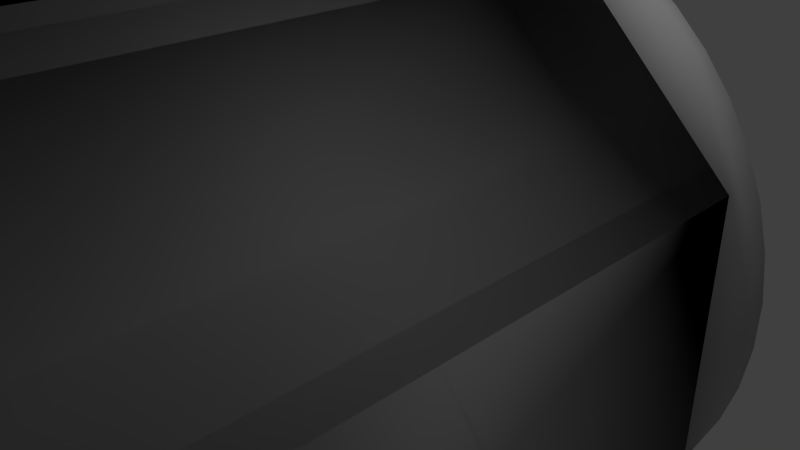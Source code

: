 # Source: Cockpit_Mesh.blend  (saved by Blender 2.75.0; exported with 4.5.12 LTS)
import bpy
from mathutils import Matrix  # noqa: F401  (used for matrix-valued properties, if any)

bpy.ops.wm.read_factory_settings(use_empty=True)
scene = bpy.context.scene
scene.name = 'Scene'

# ---- collections
col_collection_1 = bpy.data.collections.new('Collection 1'); scene.collection.children.link(col_collection_1)

# ---- materials (node trees are filled in below, after node groups)
mat_material_003 = bpy.data.materials.new('Material.003')
mat_material_003.alpha_threshold = 0.0
mat_material_003.use_transparent_shadow = False
mat_material_003.diffuse_color = (0.4672, 0.4672, 0.4672, 1.0)
mat_material_003.roughness = 0.5

# ---- material node trees

# ---- world
world_world = bpy.data.worlds.new('World'); scene.world = world_world
world_world.color = (0.05088, 0.05088, 0.05088)
world_world.use_sun_shadow = False
world_world.sun_shadow_jitter_overblur = 0.0
world_world.cycles.sampling_method = 'MANUAL'
world_world.cycles.sample_map_resolution = 256

# ---- cameras
cam_camera = bpy.data.cameras.new('Camera')
cam_camera.clip_end = 100.0
cam_camera.lens = 35.0
cam_camera.sensor_width = 32.0
cam_camera.sensor_height = 18.0
cam_camera.ortho_scale = 7.314
cam_camera.dof.focus_distance = 0.0
cam_camera.dof.aperture_fstop = 128.0

# ---- lights
light_lamp = bpy.data.lights.new('Lamp', 'POINT')
light_lamp.transmission_factor = 0.0
light_lamp.cutoff_distance = 30.0
light_lamp.energy = 100.0
light_lamp.shadow_buffer_clip_start = 1.001
light_lamp.shadow_soft_size = 0.1
light_lamp.shadow_maximum_resolution = 0.006
light_lamp.use_absolute_resolution = True
light_lamp.cycles.use_multiple_importance_sampling = False

# ---- meshes
me_mesh_003 = bpy.data.meshes.new('Mesh.003')
me_mesh_003.from_pydata([(-2.512, 2.392, -0.1708), (-2.466, 2.392, -0.5099), (-2.376, 2.392, -0.8322), (-2.248, 2.392, -1.135), (-2.082, 2.392, -1.415), (-1.884, 2.392, -1.67), (-1.655, 2.392, -1.897), (-1.399, 2.392, -2.093), (-1.12, 2.392, -2.255), (-0.8201, 2.392, -2.381), (-0.5029, 2.392, -2.467), (-0.1715, 2.392, -2.512), (0.1708, 2.392, -2.512), (0.5099, 2.392, -2.466), (0.8322, 2.392, -2.376), (1.135, 2.392, -2.248), (1.415, 2.392, -2.082), (1.67, 2.392, -1.884), (1.897, 2.392, -1.655), (2.093, 2.392, -1.399), (2.255, 2.392, -1.12), (2.381, 2.392, -0.8201), (2.467, 2.392, -0.5029), (2.512, 2.392, -0.1715), (2.512, 2.392, 0.1708), (2.466, 2.392, 0.5099), (2.376, 2.392, 0.8322), (2.248, 2.392, 1.135), (2.082, 2.392, 1.415), (1.884, 2.392, 1.67), (1.655, 2.392, 1.897), (1.399, 2.392, 2.093), (1.12, 2.392, 2.255), (0.8201, 2.392, 2.381), (0.5029, 2.392, 2.467), (0.1715, 2.392, 2.512), (-0.1708, 2.392, 2.512), (-0.5099, 2.392, 2.466), (-0.8322, 2.392, 2.376), (-1.135, 2.392, 2.248), (-1.415, 2.392, 2.082), (-1.67, 2.392, 1.884), (-1.897, 2.392, 1.655), (-2.093, 2.392, 1.399), (-2.255, 2.392, 1.12), (-2.381, 2.392, 0.8201), (-2.467, 2.392, 0.5029), (-2.512, 2.392, 0.1715), (-3.027, 2.005, -0.2058), (-2.971, 2.005, -0.6146), (-2.864, 2.005, -1.003), (-2.709, 2.005, -1.368), (-2.51, 2.005, -1.705), (-2.27, 2.005, -2.012), (-1.995, 2.005, -2.286), (-1.687, 2.005, -2.522), (-1.35, 2.005, -2.718), (-0.9884, 2.005, -2.869), (-0.6061, 2.005, -2.974), (-0.2067, 2.005, -3.027), (0.2058, 2.005, -3.027), (0.6146, 2.005, -2.971), (1.003, 2.005, -2.864), (1.368, 2.005, -2.709), (1.705, 2.005, -2.51), (2.012, 2.005, -2.27), (2.286, 2.005, -1.995), (2.522, 2.005, -1.687), (2.718, 2.005, -1.35), (2.869, 2.005, -0.9884), (2.974, 2.005, -0.6061), (3.027, 2.005, -0.2067), (3.027, 2.005, 0.2058), (2.971, 2.005, 0.6146), (2.864, 2.005, 1.003), (2.709, 2.005, 1.368), (2.51, 2.005, 1.705), (2.27, 2.005, 2.012), (1.995, 2.005, 2.286), (1.687, 2.005, 2.522), (1.35, 2.005, 2.718), (0.9884, 2.005, 2.869), (0.6061, 2.005, 2.974), (0.2067, 2.005, 3.027), (-0.2058, 2.005, 3.027), (-0.6146, 2.005, 2.971), (-1.003, 2.005, 2.864), (-1.368, 2.005, 2.709), (-1.705, 2.005, 2.51), (-2.012, 2.005, 2.27), (-2.286, 2.005, 1.995), (-2.522, 2.005, 1.687), (-2.718, 2.005, 1.35), (-2.869, 2.005, 0.9884), (-2.974, 2.005, 0.6061), (-3.027, 2.005, 0.2067), (1.16, 1.731, 2.863), (1.16, -4.213, 2.863), (2.835, 1.731, 1.188), (2.835, -4.213, 1.188), (2.835, 1.731, -1.18), (2.835, -4.213, -1.18), (1.16, 1.731, -2.855), (1.16, -4.213, -2.855), (-1.209, 1.731, -2.855), (-1.209, -4.213, -2.855), (-2.884, 1.731, -1.18), (-2.884, -4.213, -1.18), (-2.884, 1.731, 1.188), (-2.884, -4.213, 1.188), (-1.209, 1.731, 2.863), (-1.209, -4.213, 2.863), (-2.265, -4.213, -1.18), (-2.265, 1.731, -1.18), (-2.265, 1.731, 1.188), (-2.265, -4.213, 1.188), (-2.587, -4.213, 0.892), (-2.587, 1.731, 0.892), (-0.9123, 1.731, 2.567), (-0.9123, -4.213, 2.567), (1.16, -4.213, 2.863), (2.835, -4.213, 1.188), (2.835, -4.213, -1.18), (1.16, -4.213, -2.855), (-1.209, -4.213, -2.855), (-2.884, -4.213, -1.18), (-2.884, -4.213, 1.188), (-1.209, -4.213, 2.863), (-2.512, 2.576, -0.1708), (-2.466, 2.576, -0.5099), (-2.376, 2.576, -0.8322), (-2.248, 2.576, -1.135), (-2.082, 2.576, -1.415), (-1.884, 2.576, -1.67), (-1.655, 2.576, -1.897), (-1.399, 2.576, -2.093), (-1.12, 2.576, -2.255), (-0.8201, 2.576, -2.381), (-0.5029, 2.576, -2.467), (-0.1715, 2.576, -2.512), (0.1708, 2.576, -2.512), (0.5099, 2.576, -2.466), (0.8322, 2.576, -2.376), (1.135, 2.576, -2.248), (1.415, 2.576, -2.082), (1.67, 2.576, -1.884), (1.897, 2.576, -1.655), (2.093, 2.576, -1.399), (2.255, 2.576, -1.12), (2.381, 2.576, -0.8201), (2.467, 2.576, -0.5029), (2.512, 2.576, -0.1715), (2.512, 2.576, 0.1708), (2.466, 2.576, 0.5099), (2.376, 2.576, 0.8322), (2.248, 2.576, 1.135), (2.082, 2.576, 1.415), (1.884, 2.576, 1.67), (1.655, 2.576, 1.897), (1.399, 2.576, 2.093), (1.12, 2.576, 2.255), (0.8201, 2.576, 2.381), (0.5029, 2.576, 2.467), (0.1715, 2.576, 2.512), (-0.1708, 2.576, 2.512), (-0.5099, 2.576, 2.466), (-0.8322, 2.576, 2.376), (-1.135, 2.576, 2.248), (-1.415, 2.576, 2.082), (-1.67, 2.576, 1.884), (-1.897, 2.576, 1.655), (-2.093, 2.576, 1.399), (-2.255, 2.576, 1.12), (-2.381, 2.576, 0.8201), (-2.467, 2.576, 0.5029), (-2.512, 2.576, 0.1715), (-3.027, 2.19, -0.2058), (-2.971, 2.19, -0.6146), (-2.864, 2.19, -1.003), (-2.709, 2.19, -1.368), (-2.51, 2.19, -1.705), (-2.27, 2.19, -2.012), (-1.995, 2.19, -2.286), (-1.687, 2.19, -2.522), (-1.35, 2.19, -2.718), (-0.9884, 2.19, -2.869), (-0.6061, 2.19, -2.974), (-0.2067, 2.19, -3.027), (0.2058, 2.19, -3.027), (0.6146, 2.19, -2.971), (1.003, 2.19, -2.864), (1.368, 2.19, -2.709), (1.705, 2.19, -2.51), (2.012, 2.19, -2.27), (2.286, 2.19, -1.995), (2.522, 2.19, -1.687), (2.718, 2.19, -1.35), (2.869, 2.19, -0.9884), (2.974, 2.19, -0.6061), (3.027, 2.19, -0.2067), (3.027, 2.19, 0.2058), (2.971, 2.19, 0.6146), (2.864, 2.19, 1.003), (2.709, 2.19, 1.368), (2.51, 2.19, 1.705), (2.27, 2.19, 2.012), (1.995, 2.19, 2.286), (1.687, 2.19, 2.522), (1.35, 2.19, 2.718), (0.9884, 2.19, 2.869), (0.6061, 2.19, 2.974), (0.2067, 2.19, 3.027), (-0.2058, 2.19, 3.027), (-0.6146, 2.19, 2.971), (-1.003, 2.19, 2.864), (-1.368, 2.19, 2.709), (-1.705, 2.19, 2.51), (-2.012, 2.19, 2.27), (-2.286, 2.19, 1.995), (-2.522, 2.19, 1.687), (-2.718, 2.19, 1.35), (-2.869, 2.19, 0.9884), (-2.974, 2.19, 0.6061), (-3.027, 2.19, 0.2067)], [], [(87, 88, 216, 215), (9, 8, 136, 137), (35, 34, 162, 163), (60, 61, 189, 188), (86, 87, 215, 214), (8, 7, 135, 136), (34, 33, 161, 162), (59, 60, 188, 187), (85, 86, 214, 213), (7, 6, 134, 135), (33, 32, 160, 161), (58, 59, 187, 186), (84, 85, 213, 212), (6, 5, 133, 134), (32, 31, 159, 160), (57, 58, 186, 185), (83, 84, 212, 211), (5, 4, 132, 133), (31, 30, 158, 159), (56, 57, 185, 184), (82, 83, 211, 210), (4, 3, 131, 132), (30, 29, 157, 158), (55, 56, 184, 183), (81, 82, 210, 209), (3, 2, 130, 131), (29, 28, 156, 157), (54, 55, 183, 182), (80, 81, 209, 208), (2, 1, 129, 130), (28, 27, 155, 156), (53, 54, 182, 181), (79, 80, 208, 207), (1, 0, 128, 129), (27, 26, 154, 155), (52, 53, 181, 180), (78, 79, 207, 206), (26, 25, 153, 154), (51, 52, 180, 179), (77, 78, 206, 205), (25, 24, 152, 153), (50, 51, 179, 178), (76, 77, 205, 204), (24, 23, 151, 152), (49, 50, 178, 177), (75, 76, 204, 203), (23, 22, 150, 151), (48, 49, 177, 176), (96, 98, 99, 97), (98, 100, 101, 99), (100, 102, 103, 101), (102, 104, 105, 103), (104, 106, 107, 105), (107, 106, 113, 112), (110, 96, 97, 111), (111, 109, 116, 119), (49, 48, 106), (50, 106, 51), (51, 106, 52), (52, 106, 53), (106, 104, 53), (98, 96, 78), (83, 82, 96), (71, 70, 100), (75, 74, 98), (58, 104, 59), (104, 102, 59), (100, 98, 72), (96, 110, 84), (62, 102, 63), (63, 102, 64), (64, 102, 65), (65, 102, 100), (66, 100, 67), (67, 100, 68), (68, 100, 69), (106, 48, 95), (104, 54, 53), (71, 100, 72), (72, 98, 73), (104, 56, 55), (75, 98, 76), (76, 98, 77), (77, 98, 78), (78, 96, 79), (79, 96, 80), (80, 96, 81), (102, 60, 59), (102, 61, 60), (83, 96, 84), (84, 110, 85), (85, 110, 86), (86, 110, 87), (87, 110, 88), (88, 110, 89), (110, 108, 90), (90, 108, 91), (91, 108, 92), (92, 108, 93), (93, 108, 94), (94, 108, 95), (108, 106, 95), (104, 55, 54), (50, 49, 106), (58, 57, 104), (62, 61, 102), (66, 65, 100), (69, 100, 70), (73, 98, 74), (81, 96, 82), (89, 110, 90), (104, 57, 56), (113, 114, 115, 112), (108, 109, 115, 114), (106, 108, 114, 113), (109, 107, 112, 115), (117, 118, 119, 116), (109, 108, 117, 116), (110, 111, 119, 118), (108, 110, 118, 117), (107, 109, 126, 125), (103, 105, 124, 123), (109, 111, 127, 126), (99, 101, 122, 121), (105, 107, 125, 124), (111, 97, 120, 127), (97, 99, 121, 120), (101, 103, 123, 122), (98, 121, 122, 100), (100, 122, 123, 102), (102, 123, 124, 104), (104, 124, 125, 106), (106, 125, 126, 108), (108, 126, 127, 110), (110, 127, 120, 96), (96, 120, 121, 98), (160, 159, 207, 208), (147, 146, 194, 195), (174, 173, 221, 222), (134, 133, 181, 182), (161, 160, 208, 209), (148, 147, 195, 196), (175, 174, 222, 223), (135, 134, 182, 183), (162, 161, 209, 210), (149, 148, 196, 197), (128, 175, 223, 176), (136, 135, 183, 184), (163, 162, 210, 211), (150, 149, 197, 198), (137, 136, 184, 185), (164, 163, 211, 212), (151, 150, 198, 199), (138, 137, 185, 186), (165, 164, 212, 213), (152, 151, 199, 200), (139, 138, 186, 187), (166, 165, 213, 214), (153, 152, 200, 201), (140, 139, 187, 188), (167, 166, 214, 215), (154, 153, 201, 202), (141, 140, 188, 189), (168, 167, 215, 216), (155, 154, 202, 203), (142, 141, 189, 190), (169, 168, 216, 217), (129, 128, 176, 177), (156, 155, 203, 204), (143, 142, 190, 191), (170, 169, 217, 218), (130, 129, 177, 178), (157, 156, 204, 205), (144, 143, 191, 192), (171, 170, 218, 219), (131, 130, 178, 179), (158, 157, 205, 206), (145, 144, 192, 193), (172, 171, 219, 220), (132, 131, 179, 180), (159, 158, 206, 207), (146, 145, 193, 194), (173, 172, 220, 221), (133, 132, 180, 181), (61, 62, 190, 189), (36, 35, 163, 164), (10, 9, 137, 138), (88, 89, 217, 216), (62, 63, 191, 190), (37, 36, 164, 165), (11, 10, 138, 139), (89, 90, 218, 217), (63, 64, 192, 191), (38, 37, 165, 166), (12, 11, 139, 140), (90, 91, 219, 218), (64, 65, 193, 192), (39, 38, 166, 167), (13, 12, 140, 141), (91, 92, 220, 219), (65, 66, 194, 193), (40, 39, 167, 168), (14, 13, 141, 142), (92, 93, 221, 220), (66, 67, 195, 194), (41, 40, 168, 169), (15, 14, 142, 143), (93, 94, 222, 221), (67, 68, 196, 195), (42, 41, 169, 170), (16, 15, 143, 144), (94, 95, 223, 222), (68, 69, 197, 196), (43, 42, 170, 171), (17, 16, 144, 145), (95, 48, 176, 223), (69, 70, 198, 197), (44, 43, 171, 172), (18, 17, 145, 146), (70, 71, 199, 198), (45, 44, 172, 173), (19, 18, 146, 147), (71, 72, 200, 199), (46, 45, 173, 174), (20, 19, 147, 148), (72, 73, 201, 200), (47, 46, 174, 175), (21, 20, 148, 149), (73, 74, 202, 201), (0, 47, 175, 128), (22, 21, 149, 150), (74, 75, 203, 202), (0, 106, 47), (106, 108, 47), (36, 37, 110), (45, 108, 44), (44, 108, 43), (43, 108, 42), (110, 41, 108), (41, 110, 40), (40, 110, 39), (39, 110, 38), (96, 36, 110), (104, 10, 11), (36, 96, 35), (35, 96, 34), (106, 3, 4), (106, 2, 3), (32, 96, 31), (31, 96, 30), (30, 98, 29), (29, 98, 28), (28, 98, 27), (27, 98, 26), (100, 24, 98), (108, 46, 47), (24, 100, 23), (23, 100, 22), (22, 100, 21), (21, 100, 20), (20, 100, 19), (19, 100, 18), (100, 102, 17), (17, 102, 16), (16, 102, 15), (15, 102, 14), (14, 102, 13), (13, 102, 12), (12, 102, 11), (102, 104, 11), (96, 98, 30), (9, 104, 8), (8, 104, 7), (7, 104, 6), (6, 104, 5), (104, 106, 5), (41, 42, 108), (24, 25, 98), (106, 4, 5), (1, 106, 0), (45, 46, 108), (38, 110, 37), (34, 96, 33), (26, 98, 25), (18, 100, 17), (9, 10, 104), (1, 2, 106), (32, 33, 96), (122, 121, 120, 127, 126, 125, 124, 123)])
me_mesh_003.polygons.foreach_set('use_smooth', [1, 0, 0, 1, 1, 0, 0, 1, 1, 0, 0, 1, 1, 0, 0, 1, 1, 0, 0, 1, 1, 0, 0, 1, 1, 0, 0, 1, 1, 0, 0, 1, 1, 0, 0, 1, 1, 0, 1, 1, 0, 1, 1, 0, 1, 1, 0, 1, 0, 0, 0, 0, 0, 0, 0, 0, 1, 1, 1, 1, 1, 1, 1, 1, 1, 1, 1, 1, 1, 1, 1, 1, 1, 1, 1, 1, 1, 1, 1, 1, 1, 1, 1, 1, 1, 1, 1, 1, 1, 1, 1, 1, 1, 1, 1, 1, 1, 1, 1, 1, 1, 1, 1, 1, 1, 1, 1, 1, 1, 1, 1, 1, 0, 0, 1, 0, 0, 0, 0, 1, 0, 0, 0, 0, 0, 0, 0, 0, 1, 1, 1, 1, 1, 1, 1, 1, 1, 1, 1, 1, 1, 1, 1, 1, 1, 1, 1, 1, 1, 1, 1, 1, 1, 1, 1, 1, 1, 1, 1, 1, 1, 1, 1, 1, 1, 1, 1, 1, 1, 1, 1, 1, 1, 1, 1, 1, 1, 1, 1, 1, 1, 1, 1, 1, 1, 0, 0, 1, 1, 0, 0, 1, 1, 0, 0, 1, 1, 0, 0, 1, 1, 0, 0, 1, 1, 0, 0, 1, 1, 0, 0, 1, 1, 0, 0, 1, 1, 0, 0, 1, 0, 0, 1, 0, 0, 1, 0, 0, 1, 0, 0, 1, 0, 0, 0, 0, 0, 0, 0, 0, 0, 0, 0, 0, 0, 0, 0, 0, 0, 0, 0, 0, 0, 0, 0, 0, 0, 0, 0, 0, 0, 0, 0, 0, 0, 0, 0, 0, 0, 0, 0, 0, 0, 0, 0, 0, 0, 0, 0, 0, 0, 0, 0, 0, 0, 0, 0, 0, 0])
me_mesh_003.materials.append(mat_material_003)
me_mesh_003.use_remesh_preserve_volume = False
me_mesh_003.use_remesh_preserve_attributes = False
me_mesh_003.use_mirror_vertex_groups = False
me_mesh_003.update()
me_mesh = bpy.data.meshes.new('Mesh')
me_mesh.from_pydata([(-1.062, 2.481, -0.0722), (-1.042, 2.481, -0.2156), (-1.005, 2.481, -0.3519), (-0.9503, 2.481, -0.4798), (-0.8804, 2.481, -0.5982), (-0.7965, 2.481, -0.706), (-0.6997, 2.481, -0.8018), (-0.5917, 2.481, -0.8847), (-0.4735, 2.481, -0.9533), (-0.3467, 2.481, -1.007), (-0.2126, 2.481, -1.043), (-0.07251, 2.481, -1.062), (0.0722, 2.481, -1.062), (0.2156, 2.481, -1.042), (0.3519, 2.481, -1.005), (0.4798, 2.481, -0.9503), (0.5982, 2.481, -0.8804), (0.706, 2.481, -0.7965), (0.8018, 2.481, -0.6997), (0.8847, 2.481, -0.5917), (0.9533, 2.481, -0.4735), (1.007, 2.481, -0.3467), (1.043, 2.481, -0.2126), (1.062, 2.481, -0.07251), (1.062, 2.481, 0.0722), (1.042, 2.481, 0.2156), (1.005, 2.481, 0.3519), (0.9503, 2.481, 0.4798), (0.8804, 2.481, 0.5982), (0.7965, 2.481, 0.706), (0.6997, 2.481, 0.8018), (0.5917, 2.481, 0.8847), (0.4735, 2.481, 0.9533), (0.3467, 2.481, 1.007), (0.2126, 2.481, 1.043), (0.07251, 2.481, 1.062), (-0.0722, 2.481, 1.062), (-0.2156, 2.481, 1.042), (-0.3519, 2.481, 1.005), (-0.4798, 2.481, 0.9503), (-0.5982, 2.481, 0.8804), (-0.706, 2.481, 0.7965), (-0.8018, 2.481, 0.6997), (-0.8847, 2.481, 0.5917), (-0.9533, 2.481, 0.4735), (-1.007, 2.481, 0.3467), (-1.043, 2.481, 0.2126), (-1.062, 2.481, 0.07251), (-1.062, 2.611, -0.0722), (-1.042, 2.611, -0.2156), (-1.005, 2.611, -0.3519), (-0.9503, 2.611, -0.4798), (-0.8804, 2.611, -0.5982), (-0.7965, 2.611, -0.706), (-0.6997, 2.611, -0.8018), (-0.5917, 2.611, -0.8847), (-0.4735, 2.611, -0.9533), (-0.3467, 2.611, -1.007), (-0.2126, 2.611, -1.043), (-0.07251, 2.611, -1.062), (0.0722, 2.611, -1.062), (0.2156, 2.611, -1.042), (0.3519, 2.611, -1.005), (0.4798, 2.611, -0.9503), (0.5982, 2.611, -0.8804), (0.706, 2.611, -0.7965), (0.8018, 2.611, -0.6997), (0.8847, 2.611, -0.5917), (0.9533, 2.611, -0.4735), (1.007, 2.611, -0.3467), (1.043, 2.611, -0.2126), (1.062, 2.611, -0.07251), (1.062, 2.611, 0.0722), (1.042, 2.611, 0.2156), (1.005, 2.611, 0.3519), (0.9503, 2.611, 0.4798), (0.8804, 2.611, 0.5982), (0.7965, 2.611, 0.706), (0.6997, 2.611, 0.8018), (0.5917, 2.611, 0.8847), (0.4735, 2.611, 0.9533), (0.3467, 2.611, 1.007), (0.2126, 2.611, 1.043), (0.07251, 2.611, 1.062), (-0.0722, 2.611, 1.062), (-0.2156, 2.611, 1.042), (-0.3519, 2.611, 1.005), (-0.4798, 2.611, 0.9503), (-0.5982, 2.611, 0.8804), (-0.706, 2.611, 0.7965), (-0.8018, 2.611, 0.6997), (-0.8847, 2.611, 0.5917), (-0.9533, 2.611, 0.4735), (-1.007, 2.611, 0.3467), (-1.043, 2.611, 0.2126), (-1.062, 2.611, 0.07251), (-0.9522, 2.487, -0.06474), (-0.9347, 2.487, -0.1933), (-0.901, 2.487, -0.3155), (-0.8521, 2.487, -0.4302), (-0.7895, 2.487, -0.5364), (-0.7142, 2.487, -0.633), (-0.6275, 2.487, -0.719), (-0.5305, 2.487, -0.7933), (-0.4246, 2.487, -0.8548), (-0.3109, 2.487, -0.9025), (-0.1906, 2.487, -0.9354), (-0.06502, 2.487, -0.9523), (0.06474, 2.487, -0.9522), (0.1933, 2.487, -0.9347), (0.3155, 2.487, -0.901), (0.4302, 2.487, -0.8521), (0.5364, 2.487, -0.7895), (0.633, 2.487, -0.7142), (0.719, 2.487, -0.6275), (0.7933, 2.487, -0.5305), (0.8548, 2.487, -0.4246), (0.9025, 2.487, -0.3109), (0.9354, 2.487, -0.1906), (0.9523, 2.487, -0.06502), (0.9522, 2.487, 0.06474), (0.9347, 2.487, 0.1933), (0.901, 2.487, 0.3155), (0.8521, 2.487, 0.4302), (0.7895, 2.487, 0.5364), (0.7142, 2.487, 0.633), (0.6275, 2.487, 0.719), (0.5305, 2.487, 0.7933), (0.4246, 2.487, 0.8548), (0.3109, 2.487, 0.9025), (0.1906, 2.487, 0.9354), (0.06502, 2.487, 0.9523), (-0.06474, 2.487, 0.9522), (-0.1933, 2.487, 0.9347), (-0.3155, 2.487, 0.901), (-0.4302, 2.487, 0.8521), (-0.5364, 2.487, 0.7895), (-0.633, 2.487, 0.7142), (-0.719, 2.487, 0.6275), (-0.7933, 2.487, 0.5305), (-0.8548, 2.487, 0.4246), (-0.9025, 2.487, 0.3109), (-0.9354, 2.487, 0.1906), (-0.9523, 2.487, 0.06502), (-0.9522, 2.604, -0.06474), (-0.9347, 2.604, -0.1933), (-0.901, 2.604, -0.3155), (-0.8521, 2.604, -0.4302), (-0.7895, 2.604, -0.5364), (-0.7142, 2.604, -0.633), (-0.6275, 2.604, -0.719), (-0.5305, 2.604, -0.7933), (-0.4246, 2.604, -0.8548), (-0.3109, 2.604, -0.9025), (-0.1906, 2.604, -0.9354), (-0.06502, 2.604, -0.9523), (0.06474, 2.604, -0.9522), (0.1933, 2.604, -0.9347), (0.3155, 2.604, -0.901), (0.4302, 2.604, -0.8521), (0.5364, 2.604, -0.7895), (0.633, 2.604, -0.7142), (0.719, 2.604, -0.6275), (0.7933, 2.604, -0.5305), (0.8548, 2.604, -0.4246), (0.9025, 2.604, -0.3109), (0.9354, 2.604, -0.1906), (0.9523, 2.604, -0.06502), (0.9522, 2.604, 0.06474), (0.9347, 2.604, 0.1933), (0.901, 2.604, 0.3155), (0.8521, 2.604, 0.4302), (0.7895, 2.604, 0.5364), (0.7142, 2.604, 0.633), (0.6275, 2.604, 0.719), (0.5305, 2.604, 0.7933), (0.4246, 2.604, 0.8548), (0.3109, 2.604, 0.9025), (0.1906, 2.604, 0.9354), (0.06502, 2.604, 0.9523), (-0.06474, 2.604, 0.9522), (-0.1933, 2.604, 0.9347), (-0.3155, 2.604, 0.901), (-0.4302, 2.604, 0.8521), (-0.5364, 2.604, 0.7895), (-0.633, 2.604, 0.7142), (-0.719, 2.604, 0.6275), (-0.7933, 2.604, 0.5305), (-0.8548, 2.604, 0.4246), (-0.9025, 2.604, 0.3109), (-0.9354, 2.604, 0.1906), (-0.9523, 2.604, 0.06502), (-2.512, 2.392, -0.1708), (-2.466, 2.392, -0.5099), (-2.376, 2.392, -0.8322), (-2.248, 2.392, -1.135), (-2.082, 2.392, -1.415), (-1.884, 2.392, -1.67), (-1.655, 2.392, -1.897), (-1.399, 2.392, -2.093), (-1.12, 2.392, -2.255), (-0.8201, 2.392, -2.381), (-0.5029, 2.392, -2.467), (-0.1715, 2.392, -2.512), (0.1708, 2.392, -2.512), (0.5099, 2.392, -2.466), (0.8322, 2.392, -2.376), (1.135, 2.392, -2.248), (1.415, 2.392, -2.082), (1.67, 2.392, -1.884), (1.897, 2.392, -1.655), (2.093, 2.392, -1.399), (2.255, 2.392, -1.12), (2.381, 2.392, -0.8201), (2.467, 2.392, -0.5029), (2.512, 2.392, -0.1715), (2.512, 2.392, 0.1708), (2.466, 2.392, 0.5099), (2.376, 2.392, 0.8322), (2.248, 2.392, 1.135), (2.082, 2.392, 1.415), (1.884, 2.392, 1.67), (1.655, 2.392, 1.897), (1.399, 2.392, 2.093), (1.12, 2.392, 2.255), (0.8201, 2.392, 2.381), (0.5029, 2.392, 2.467), (0.1715, 2.392, 2.512), (-0.1708, 2.392, 2.512), (-0.5099, 2.392, 2.466), (-0.8322, 2.392, 2.376), (-1.135, 2.392, 2.248), (-1.415, 2.392, 2.082), (-1.67, 2.392, 1.884), (-1.897, 2.392, 1.655), (-2.093, 2.392, 1.399), (-2.255, 2.392, 1.12), (-2.381, 2.392, 0.8201), (-2.467, 2.392, 0.5029), (-2.512, 2.392, 0.1715), (-2.512, 2.7, -0.1708), (-2.466, 2.7, -0.5099), (-2.376, 2.7, -0.8322), (-2.248, 2.7, -1.135), (-2.082, 2.7, -1.415), (-1.884, 2.7, -1.67), (-1.655, 2.7, -1.897), (-1.399, 2.7, -2.093), (-1.12, 2.7, -2.255), (-0.8201, 2.7, -2.381), (-0.5029, 2.7, -2.467), (-0.1715, 2.7, -2.512), (0.1708, 2.7, -2.512), (0.5099, 2.7, -2.466), (0.8322, 2.7, -2.376), (1.135, 2.7, -2.248), (1.415, 2.7, -2.082), (1.67, 2.7, -1.884), (1.897, 2.7, -1.655), (2.093, 2.7, -1.399), (2.255, 2.7, -1.12), (2.381, 2.7, -0.8201), (2.467, 2.7, -0.5029), (2.512, 2.7, -0.1715), (2.512, 2.7, 0.1708), (2.466, 2.7, 0.5099), (2.376, 2.7, 0.8322), (2.248, 2.7, 1.135), (2.082, 2.7, 1.415), (1.884, 2.7, 1.67), (1.655, 2.7, 1.897), (1.399, 2.7, 2.093), (1.12, 2.7, 2.255), (0.8201, 2.7, 2.381), (0.5029, 2.7, 2.467), (0.1715, 2.7, 2.512), (-0.1708, 2.7, 2.512), (-0.5099, 2.7, 2.466), (-0.8322, 2.7, 2.376), (-1.135, 2.7, 2.248), (-1.415, 2.7, 2.082), (-1.67, 2.7, 1.884), (-1.897, 2.7, 1.655), (-2.093, 2.7, 1.399), (-2.255, 2.7, 1.12), (-2.381, 2.7, 0.8201), (-2.467, 2.7, 0.5029), (-2.512, 2.7, 0.1715), (-2.252, 2.408, -0.1531), (-2.211, 2.408, -0.4573), (-2.131, 2.408, -0.7463), (-2.016, 2.408, -1.018), (-1.867, 2.408, -1.269), (-1.689, 2.408, -1.497), (-1.484, 2.408, -1.701), (-1.255, 2.408, -1.876), (-1.004, 2.408, -2.022), (-0.7354, 2.408, -2.135), (-0.4509, 2.408, -2.212), (-0.1538, 2.408, -2.252), (0.1531, 2.408, -2.252), (0.4573, 2.408, -2.211), (0.7463, 2.408, -2.131), (1.018, 2.408, -2.016), (1.269, 2.408, -1.867), (1.497, 2.408, -1.689), (1.701, 2.408, -1.484), (1.876, 2.408, -1.255), (2.022, 2.408, -1.004), (2.135, 2.408, -0.7354), (2.212, 2.408, -0.4509), (2.252, 2.408, -0.1538), (2.252, 2.408, 0.1531), (2.211, 2.408, 0.4573), (2.131, 2.408, 0.7463), (2.016, 2.408, 1.018), (1.867, 2.408, 1.269), (1.689, 2.408, 1.497), (1.484, 2.408, 1.701), (1.255, 2.408, 1.876), (1.004, 2.408, 2.022), (0.7354, 2.408, 2.135), (0.4509, 2.408, 2.212), (0.1538, 2.408, 2.252), (-0.1531, 2.408, 2.252), (-0.4573, 2.408, 2.211), (-0.7463, 2.408, 2.131), (-1.018, 2.408, 2.016), (-1.269, 2.408, 1.867), (-1.497, 2.408, 1.689), (-1.701, 2.408, 1.484), (-1.876, 2.408, 1.255), (-2.022, 2.408, 1.004), (-2.135, 2.408, 0.7354), (-2.212, 2.408, 0.4509), (-2.252, 2.408, 0.1538), (-2.252, 2.684, -0.1531), (-2.211, 2.684, -0.4573), (-2.131, 2.684, -0.7463), (-2.016, 2.684, -1.018), (-1.867, 2.684, -1.269), (-1.689, 2.684, -1.497), (-1.484, 2.684, -1.701), (-1.255, 2.684, -1.876), (-1.004, 2.684, -2.022), (-0.7354, 2.684, -2.135), (-0.4509, 2.684, -2.212), (-0.1538, 2.684, -2.252), (0.1531, 2.684, -2.252), (0.4573, 2.684, -2.211), (0.7463, 2.684, -2.131), (1.018, 2.684, -2.016), (1.269, 2.684, -1.867), (1.497, 2.684, -1.689), (1.701, 2.684, -1.484), (1.876, 2.684, -1.255), (2.022, 2.684, -1.004), (2.135, 2.684, -0.7354), (2.212, 2.684, -0.4509), (2.252, 2.684, -0.1538), (2.252, 2.684, 0.1531), (2.211, 2.684, 0.4573), (2.131, 2.684, 0.7463), (2.016, 2.684, 1.018), (1.867, 2.684, 1.269), (1.689, 2.684, 1.497), (1.484, 2.684, 1.701), (1.255, 2.684, 1.876), (1.004, 2.684, 2.022), (0.7354, 2.684, 2.135), (0.4509, 2.684, 2.212), (0.1538, 2.684, 2.252), (-0.1531, 2.684, 2.252), (-0.4573, 2.684, 2.211), (-0.7463, 2.684, 2.131), (-1.018, 2.684, 2.016), (-1.269, 2.684, 1.867), (-1.497, 2.684, 1.689), (-1.701, 2.684, 1.484), (-1.876, 2.684, 1.255), (-2.022, 2.684, 1.004), (-2.135, 2.684, 0.7354), (-2.212, 2.684, 0.4509), (-2.252, 2.684, 0.1538)], [], [(96, 97, 145, 144), (143, 96, 144, 191), (142, 143, 191, 190), (141, 142, 190, 189), (140, 141, 189, 188), (139, 140, 188, 187), (138, 139, 187, 186), (137, 138, 186, 185), (136, 137, 185, 184), (135, 136, 184, 183), (134, 135, 183, 182), (133, 134, 182, 181), (132, 133, 181, 180), (131, 132, 180, 179), (130, 131, 179, 178), (129, 130, 178, 177), (128, 129, 177, 176), (127, 128, 176, 175), (126, 127, 175, 174), (125, 126, 174, 173), (124, 125, 173, 172), (123, 124, 172, 171), (122, 123, 171, 170), (121, 122, 170, 169), (120, 121, 169, 168), (119, 120, 168, 167), (118, 119, 167, 166), (117, 118, 166, 165), (116, 117, 165, 164), (115, 116, 164, 163), (114, 115, 163, 162), (113, 114, 162, 161), (112, 113, 161, 160), (111, 112, 160, 159), (110, 111, 159, 158), (109, 110, 158, 157), (108, 109, 157, 156), (107, 108, 156, 155), (106, 107, 155, 154), (105, 106, 154, 153), (104, 105, 153, 152), (103, 104, 152, 151), (102, 103, 151, 150), (101, 102, 150, 149), (100, 101, 149, 148), (99, 100, 148, 147), (98, 99, 147, 146), (97, 98, 146, 145), (1, 0, 48, 49), (2, 1, 49, 50), (57, 345, 344, 56), (4, 3, 51, 52), (5, 4, 52, 53), (6, 5, 53, 54), (7, 6, 54, 55), (8, 7, 55, 56), (63, 351, 350, 62), (10, 9, 57, 58), (11, 10, 58, 59), (12, 11, 59, 60), (13, 12, 60, 61), (14, 13, 61, 62), (16, 15, 63, 64), (17, 16, 64, 65), (18, 17, 65, 66), (19, 18, 66, 67), (20, 19, 67, 68), (93, 381, 380, 92), (22, 21, 69, 70), (23, 22, 70, 71), (24, 23, 71, 72), (25, 24, 72, 73), (26, 25, 73, 74), (69, 357, 356, 68), (28, 27, 75, 76), (29, 28, 76, 77), (30, 29, 77, 78), (31, 30, 78, 79), (32, 31, 79, 80), (75, 363, 362, 74), (34, 33, 81, 82), (35, 34, 82, 83), (36, 35, 83, 84), (37, 36, 84, 85), (38, 37, 85, 86), (40, 39, 87, 88), (41, 40, 88, 89), (42, 41, 89, 90), (43, 42, 90, 91), (44, 43, 91, 92), (51, 339, 338, 50), (46, 45, 93, 94), (47, 46, 94, 95), (0, 47, 95, 48), (48, 95, 191, 144), (95, 94, 190, 191), (94, 93, 189, 190), (93, 92, 188, 189), (92, 91, 187, 188), (91, 90, 186, 187), (90, 89, 185, 186), (89, 88, 184, 185), (88, 87, 183, 184), (87, 86, 182, 183), (86, 85, 181, 182), (85, 84, 180, 181), (84, 83, 179, 180), (83, 82, 178, 179), (82, 81, 177, 178), (81, 80, 176, 177), (80, 79, 175, 176), (79, 78, 174, 175), (78, 77, 173, 174), (77, 76, 172, 173), (76, 75, 171, 172), (75, 74, 170, 171), (74, 73, 169, 170), (73, 72, 168, 169), (72, 71, 167, 168), (71, 70, 166, 167), (70, 69, 165, 166), (69, 68, 164, 165), (68, 67, 163, 164), (67, 66, 162, 163), (66, 65, 161, 162), (65, 64, 160, 161), (64, 63, 159, 160), (63, 62, 158, 159), (62, 61, 157, 158), (61, 60, 156, 157), (60, 59, 155, 156), (59, 58, 154, 155), (58, 57, 153, 154), (57, 56, 152, 153), (56, 55, 151, 152), (55, 54, 150, 151), (54, 53, 149, 150), (53, 52, 148, 149), (52, 51, 147, 148), (51, 50, 146, 147), (50, 49, 145, 146), (49, 48, 144, 145), (96, 143, 47, 0), (143, 142, 46, 47), (142, 141, 45, 46), (141, 140, 44, 45), (140, 139, 43, 44), (139, 138, 42, 43), (138, 137, 41, 42), (137, 136, 40, 41), (136, 135, 39, 40), (135, 134, 38, 39), (134, 133, 37, 38), (133, 132, 36, 37), (132, 131, 35, 36), (131, 130, 34, 35), (130, 129, 33, 34), (129, 128, 32, 33), (128, 127, 31, 32), (127, 126, 30, 31), (126, 125, 29, 30), (125, 124, 28, 29), (124, 123, 27, 28), (123, 122, 26, 27), (122, 121, 25, 26), (121, 120, 24, 25), (120, 119, 23, 24), (119, 118, 22, 23), (118, 117, 21, 22), (117, 116, 20, 21), (116, 115, 19, 20), (115, 114, 18, 19), (114, 113, 17, 18), (113, 112, 16, 17), (112, 111, 15, 16), (111, 110, 14, 15), (110, 109, 13, 14), (109, 108, 12, 13), (108, 107, 11, 12), (107, 106, 10, 11), (106, 105, 9, 10), (105, 104, 8, 9), (104, 103, 7, 8), (103, 102, 6, 7), (102, 101, 5, 6), (101, 100, 4, 5), (100, 99, 3, 4), (99, 98, 2, 3), (98, 97, 1, 2), (97, 96, 0, 1), (288, 289, 337, 336), (335, 288, 336, 383), (334, 335, 383, 382), (333, 334, 382, 381), (3, 291, 339, 51), (331, 332, 380, 379), (330, 331, 379, 378), (329, 330, 378, 377), (328, 329, 377, 376), (327, 328, 376, 375), (325, 326, 374, 373), (324, 325, 373, 372), (323, 324, 372, 371), (322, 323, 371, 370), (321, 322, 370, 369), (27, 315, 363, 75), (319, 320, 368, 367), (318, 319, 367, 366), (317, 318, 366, 365), (316, 317, 365, 364), (315, 316, 364, 363), (21, 309, 357, 69), (313, 314, 362, 361), (312, 313, 361, 360), (311, 312, 360, 359), (310, 311, 359, 358), (309, 310, 358, 357), (45, 333, 381, 93), (307, 308, 356, 355), (306, 307, 355, 354), (305, 306, 354, 353), (304, 305, 353, 352), (303, 304, 352, 351), (301, 302, 350, 349), (300, 301, 349, 348), (299, 300, 348, 347), (298, 299, 347, 346), (297, 298, 346, 345), (15, 303, 351, 63), (295, 296, 344, 343), (294, 295, 343, 342), (293, 294, 342, 341), (292, 293, 341, 340), (291, 292, 340, 339), (9, 297, 345, 57), (289, 290, 338, 337), (193, 192, 240, 241), (194, 193, 241, 242), (195, 194, 242, 243), (196, 195, 243, 244), (197, 196, 244, 245), (198, 197, 245, 246), (199, 198, 246, 247), (200, 199, 247, 248), (201, 200, 248, 249), (202, 201, 249, 250), (203, 202, 250, 251), (204, 203, 251, 252), (205, 204, 252, 253), (206, 205, 253, 254), (207, 206, 254, 255), (208, 207, 255, 256), (209, 208, 256, 257), (210, 209, 257, 258), (211, 210, 258, 259), (212, 211, 259, 260), (213, 212, 260, 261), (214, 213, 261, 262), (215, 214, 262, 263), (216, 215, 263, 264), (217, 216, 264, 265), (218, 217, 265, 266), (219, 218, 266, 267), (220, 219, 267, 268), (221, 220, 268, 269), (222, 221, 269, 270), (223, 222, 270, 271), (224, 223, 271, 272), (225, 224, 272, 273), (226, 225, 273, 274), (227, 226, 274, 275), (228, 227, 275, 276), (229, 228, 276, 277), (230, 229, 277, 278), (231, 230, 278, 279), (232, 231, 279, 280), (233, 232, 280, 281), (234, 233, 281, 282), (235, 234, 282, 283), (236, 235, 283, 284), (237, 236, 284, 285), (238, 237, 285, 286), (239, 238, 286, 287), (192, 239, 287, 240), (240, 287, 383, 336), (287, 286, 382, 383), (286, 285, 381, 382), (285, 284, 380, 381), (284, 283, 379, 380), (283, 282, 378, 379), (282, 281, 377, 378), (281, 280, 376, 377), (280, 279, 375, 376), (279, 278, 374, 375), (278, 277, 373, 374), (277, 276, 372, 373), (276, 275, 371, 372), (275, 274, 370, 371), (274, 273, 369, 370), (273, 272, 368, 369), (272, 271, 367, 368), (271, 270, 366, 367), (270, 269, 365, 366), (269, 268, 364, 365), (268, 267, 363, 364), (267, 266, 362, 363), (266, 265, 361, 362), (265, 264, 360, 361), (264, 263, 359, 360), (263, 262, 358, 359), (262, 261, 357, 358), (261, 260, 356, 357), (260, 259, 355, 356), (259, 258, 354, 355), (258, 257, 353, 354), (257, 256, 352, 353), (256, 255, 351, 352), (255, 254, 350, 351), (254, 253, 349, 350), (253, 252, 348, 349), (252, 251, 347, 348), (251, 250, 346, 347), (250, 249, 345, 346), (249, 248, 344, 345), (248, 247, 343, 344), (247, 246, 342, 343), (246, 245, 341, 342), (245, 244, 340, 341), (244, 243, 339, 340), (243, 242, 338, 339), (242, 241, 337, 338), (241, 240, 336, 337), (288, 335, 239, 192), (335, 334, 238, 239), (334, 333, 237, 238), (333, 332, 236, 237), (332, 331, 235, 236), (331, 330, 234, 235), (330, 329, 233, 234), (329, 328, 232, 233), (328, 327, 231, 232), (327, 326, 230, 231), (326, 325, 229, 230), (325, 324, 228, 229), (324, 323, 227, 228), (323, 322, 226, 227), (322, 321, 225, 226), (321, 320, 224, 225), (320, 319, 223, 224), (319, 318, 222, 223), (318, 317, 221, 222), (317, 316, 220, 221), (316, 315, 219, 220), (315, 314, 218, 219), (314, 313, 217, 218), (313, 312, 216, 217), (312, 311, 215, 216), (311, 310, 214, 215), (310, 309, 213, 214), (309, 308, 212, 213), (308, 307, 211, 212), (307, 306, 210, 211), (306, 305, 209, 210), (305, 304, 208, 209), (304, 303, 207, 208), (303, 302, 206, 207), (302, 301, 205, 206), (301, 300, 204, 205), (300, 299, 203, 204), (299, 298, 202, 203), (298, 297, 201, 202), (297, 296, 200, 201), (296, 295, 199, 200), (295, 294, 198, 199), (294, 293, 197, 198), (293, 292, 196, 197), (292, 291, 195, 196), (291, 290, 194, 195), (290, 289, 193, 194), (289, 288, 192, 193), (39, 327, 375, 87), (87, 375, 374, 86), (86, 374, 326, 38), (38, 326, 327, 39), (33, 321, 369, 81), (81, 369, 368, 80), (80, 368, 320, 32), (32, 320, 321, 33), (74, 362, 314, 26), (26, 314, 315, 27), (68, 356, 308, 20), (20, 308, 309, 21), (92, 380, 332, 44), (44, 332, 333, 45), (50, 338, 290, 2), (2, 290, 291, 3), (56, 344, 296, 8), (8, 296, 297, 9), (62, 350, 302, 14), (14, 302, 303, 15)])
me_mesh.polygons.foreach_set('use_smooth', [True] * 400)
me_mesh.materials.append(mat_material_003)
me_mesh.use_remesh_preserve_volume = False
me_mesh.use_remesh_preserve_attributes = False
me_mesh.use_mirror_vertex_groups = False
me_mesh.update()

# ---- objects
ob_cockpit = bpy.data.objects.new('cockpit', me_mesh_003)
ob_window = bpy.data.objects.new('Window', me_mesh)
ob_lamp = bpy.data.objects.new('Lamp', light_lamp)
ob_camera = bpy.data.objects.new('Camera', cam_camera)

# ---- transforms, parenting, visibility, modifiers, constraints
ob_cockpit.location = (2.253e-08, -1.327, 0.08663)
ob_cockpit.scale = (1.414, 1.414, 1.414)
ob_cockpit.lineart.crease_threshold = 0.0
ob_window.location = (2.253e-08, -1.327, 0.08663)
ob_window.scale = (1.414, 1.414, 1.414)
ob_window.lineart.crease_threshold = 0.0
ob_lamp.location = (4.076, 1.005, 5.904)
ob_lamp.rotation_euler = (0.6503, 0.05522, 1.866)
ob_lamp.lock_rotations_4d = False
ob_lamp.empty_display_type = 'ARROWS'
ob_lamp.color = (0.0, 0.0, 0.0, 0.0)
ob_lamp.lineart.crease_threshold = 0.0
ob_camera.location = (7.481, -6.508, 5.344)
ob_camera.rotation_euler = (1.109, 0.01082, 0.8149)
ob_camera.lock_rotations_4d = False
ob_camera.empty_display_type = 'ARROWS'
ob_camera.color = (0.0, 0.0, 0.0, 0.0)
ob_camera.display_type = 'WIRE'
ob_camera.lineart.crease_threshold = 0.0

# ---- collection membership
col_collection_1.objects.link(ob_cockpit)
col_collection_1.objects.link(ob_window)
col_collection_1.objects.link(ob_lamp)
col_collection_1.objects.link(ob_camera)

# ---- scene / render settings (as saved in the file)
scene.camera = ob_camera
scene.frame_start = 1; scene.frame_end = 250; scene.frame_set(1)
scene.render.engine = 'BLENDER_EEVEE_NEXT'
scene.render.resolution_percentage = 50
scene.render.dither_intensity = 0.0
scene.cycles.use_denoising = False
scene.cycles.samples = 10
scene.cycles.sampling_pattern = 'TABULATED_SOBOL'
scene.cycles.light_sampling_threshold = 0.0
scene.cycles.use_adaptive_sampling = False
scene.cycles.use_light_tree = False
scene.cycles.blur_glossy = 0.0
scene.cycles.pixel_filter_type = 'GAUSSIAN'
scene.cycles.sample_clamp_indirect = 0.0
scene.view_settings.view_transform = 'Standard'
bpy.context.view_layer.update()
